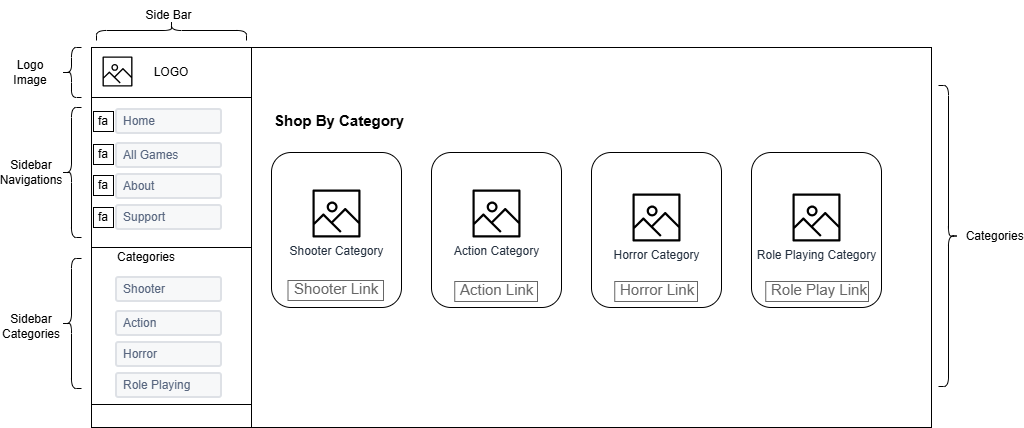

The diagram above was exported from draw.io. Its source (the exported page's mxGraphModel, read from the mxfile embedded in the PNG):
<mxGraphModel dx="1156" dy="753" grid="1" gridSize="10" guides="1" tooltips="1" connect="1" arrows="1" fold="1" page="1" pageScale="1" pageWidth="827" pageHeight="1169" math="0" shadow="0">
  <root>
    <mxCell id="0" />
    <mxCell id="1" parent="0" />
    <mxCell id="kcT_HwHxKg4al_i5GlbH-247" value="" style="rounded=0;whiteSpace=wrap;html=1;" vertex="1" parent="1">
      <mxGeometry x="261" y="202" width="680" height="380" as="geometry" />
    </mxCell>
    <mxCell id="kcT_HwHxKg4al_i5GlbH-248" value="" style="rounded=0;whiteSpace=wrap;html=1;" vertex="1" parent="1">
      <mxGeometry x="101" y="202" width="160" height="380" as="geometry" />
    </mxCell>
    <mxCell id="kcT_HwHxKg4al_i5GlbH-250" value="LOGO" style="rounded=0;whiteSpace=wrap;html=1;" vertex="1" parent="1">
      <mxGeometry x="101" y="202" width="160" height="50" as="geometry" />
    </mxCell>
    <mxCell id="kcT_HwHxKg4al_i5GlbH-251" value="" style="sketch=0;outlineConnect=0;fontColor=#232F3E;gradientColor=none;fillColor=#000000;strokeColor=none;dashed=0;verticalLabelPosition=bottom;verticalAlign=top;align=center;html=1;fontSize=12;fontStyle=0;aspect=fixed;pointerEvents=1;shape=mxgraph.aws4.container_registry_image;" vertex="1" parent="1">
      <mxGeometry x="112" y="211" width="30" height="30" as="geometry" />
    </mxCell>
    <mxCell id="kcT_HwHxKg4al_i5GlbH-252" value="" style="rounded=0;whiteSpace=wrap;html=1;" vertex="1" parent="1">
      <mxGeometry x="101" y="252" width="160" height="150" as="geometry" />
    </mxCell>
    <mxCell id="kcT_HwHxKg4al_i5GlbH-253" value="" style="rounded=0;whiteSpace=wrap;html=1;" vertex="1" parent="1">
      <mxGeometry x="101" y="402" width="160" height="157" as="geometry" />
    </mxCell>
    <mxCell id="kcT_HwHxKg4al_i5GlbH-254" value="Home" style="rounded=1;arcSize=9;fillColor=#F7F8F9;align=left;spacingLeft=5;strokeColor=#DEE1E6;html=1;strokeWidth=2;fontColor=#596780;fontSize=12" vertex="1" parent="1">
      <mxGeometry x="126" y="264" width="105" height="24" as="geometry" />
    </mxCell>
    <mxCell id="kcT_HwHxKg4al_i5GlbH-255" value="About" style="rounded=1;arcSize=9;fillColor=#F7F8F9;align=left;spacingLeft=5;strokeColor=#DEE1E6;html=1;strokeWidth=2;fontColor=#596780;fontSize=12" vertex="1" parent="1">
      <mxGeometry x="126" y="329" width="105" height="24" as="geometry" />
    </mxCell>
    <mxCell id="kcT_HwHxKg4al_i5GlbH-256" value="Support" style="rounded=1;arcSize=9;fillColor=#F7F8F9;align=left;spacingLeft=5;strokeColor=#DEE1E6;html=1;strokeWidth=2;fontColor=#596780;fontSize=12" vertex="1" parent="1">
      <mxGeometry x="126" y="360" width="105" height="24" as="geometry" />
    </mxCell>
    <mxCell id="kcT_HwHxKg4al_i5GlbH-257" value="All Games" style="rounded=1;arcSize=9;fillColor=#F7F8F9;align=left;spacingLeft=5;strokeColor=#DEE1E6;html=1;strokeWidth=2;fontColor=#596780;fontSize=12" vertex="1" parent="1">
      <mxGeometry x="126" y="298" width="105" height="24" as="geometry" />
    </mxCell>
    <mxCell id="kcT_HwHxKg4al_i5GlbH-258" value="Shooter" style="rounded=1;arcSize=9;fillColor=#F7F8F9;align=left;spacingLeft=5;strokeColor=#DEE1E6;html=1;strokeWidth=2;fontColor=#596780;fontSize=12" vertex="1" parent="1">
      <mxGeometry x="126" y="432" width="105" height="24" as="geometry" />
    </mxCell>
    <mxCell id="kcT_HwHxKg4al_i5GlbH-259" value="Horror" style="rounded=1;arcSize=9;fillColor=#F7F8F9;align=left;spacingLeft=5;strokeColor=#DEE1E6;html=1;strokeWidth=2;fontColor=#596780;fontSize=12" vertex="1" parent="1">
      <mxGeometry x="126" y="497" width="105" height="24" as="geometry" />
    </mxCell>
    <mxCell id="kcT_HwHxKg4al_i5GlbH-260" value="Role Playing" style="rounded=1;arcSize=9;fillColor=#F7F8F9;align=left;spacingLeft=5;strokeColor=#DEE1E6;html=1;strokeWidth=2;fontColor=#596780;fontSize=12" vertex="1" parent="1">
      <mxGeometry x="126" y="528" width="105" height="24" as="geometry" />
    </mxCell>
    <mxCell id="kcT_HwHxKg4al_i5GlbH-261" value="Action" style="rounded=1;arcSize=9;fillColor=#F7F8F9;align=left;spacingLeft=5;strokeColor=#DEE1E6;html=1;strokeWidth=2;fontColor=#596780;fontSize=12" vertex="1" parent="1">
      <mxGeometry x="126" y="466" width="105" height="24" as="geometry" />
    </mxCell>
    <mxCell id="kcT_HwHxKg4al_i5GlbH-262" value="fa" style="whiteSpace=wrap;html=1;aspect=fixed;" vertex="1" parent="1">
      <mxGeometry x="103" y="266" width="20" height="20" as="geometry" />
    </mxCell>
    <mxCell id="kcT_HwHxKg4al_i5GlbH-263" value="fa" style="whiteSpace=wrap;html=1;aspect=fixed;" vertex="1" parent="1">
      <mxGeometry x="103" y="299" width="20" height="20" as="geometry" />
    </mxCell>
    <mxCell id="kcT_HwHxKg4al_i5GlbH-264" value="fa" style="whiteSpace=wrap;html=1;aspect=fixed;" vertex="1" parent="1">
      <mxGeometry x="103" y="330" width="20" height="20" as="geometry" />
    </mxCell>
    <mxCell id="kcT_HwHxKg4al_i5GlbH-265" value="fa" style="whiteSpace=wrap;html=1;aspect=fixed;" vertex="1" parent="1">
      <mxGeometry x="103" y="362" width="20" height="20" as="geometry" />
    </mxCell>
    <mxCell id="kcT_HwHxKg4al_i5GlbH-266" value="Categories" style="text;html=1;whiteSpace=wrap;strokeColor=none;fillColor=none;align=center;verticalAlign=middle;rounded=0;" vertex="1" parent="1">
      <mxGeometry x="126" y="397" width="60" height="30" as="geometry" />
    </mxCell>
    <mxCell id="kcT_HwHxKg4al_i5GlbH-267" value="" style="shape=curlyBracket;whiteSpace=wrap;html=1;rounded=1;labelPosition=left;verticalLabelPosition=middle;align=right;verticalAlign=middle;" vertex="1" parent="1">
      <mxGeometry x="71" y="262" width="20" height="130" as="geometry" />
    </mxCell>
    <mxCell id="kcT_HwHxKg4al_i5GlbH-268" value="" style="shape=curlyBracket;whiteSpace=wrap;html=1;rounded=1;labelPosition=left;verticalLabelPosition=middle;align=right;verticalAlign=middle;" vertex="1" parent="1">
      <mxGeometry x="71" y="413" width="20" height="130" as="geometry" />
    </mxCell>
    <mxCell id="kcT_HwHxKg4al_i5GlbH-269" value="" style="shape=curlyBracket;whiteSpace=wrap;html=1;rounded=1;labelPosition=left;verticalLabelPosition=middle;align=right;verticalAlign=middle;" vertex="1" parent="1">
      <mxGeometry x="71" y="202" width="20" height="50" as="geometry" />
    </mxCell>
    <mxCell id="kcT_HwHxKg4al_i5GlbH-270" value="Logo Image" style="text;html=1;whiteSpace=wrap;strokeColor=none;fillColor=none;align=center;verticalAlign=middle;rounded=0;" vertex="1" parent="1">
      <mxGeometry x="10" y="212" width="60" height="30" as="geometry" />
    </mxCell>
    <mxCell id="kcT_HwHxKg4al_i5GlbH-271" value="Sidebar Navigations" style="text;html=1;whiteSpace=wrap;strokeColor=none;fillColor=none;align=center;verticalAlign=middle;rounded=0;" vertex="1" parent="1">
      <mxGeometry x="11" y="312" width="60" height="30" as="geometry" />
    </mxCell>
    <mxCell id="kcT_HwHxKg4al_i5GlbH-272" value="Sidebar Categories" style="text;html=1;whiteSpace=wrap;strokeColor=none;fillColor=none;align=center;verticalAlign=middle;rounded=0;" vertex="1" parent="1">
      <mxGeometry x="11" y="465.5" width="60" height="30" as="geometry" />
    </mxCell>
    <mxCell id="kcT_HwHxKg4al_i5GlbH-273" value="" style="shape=curlyBracket;whiteSpace=wrap;html=1;rounded=1;labelPosition=left;verticalLabelPosition=middle;align=right;verticalAlign=middle;rotation=90;" vertex="1" parent="1">
      <mxGeometry x="171" y="110" width="20" height="150" as="geometry" />
    </mxCell>
    <mxCell id="kcT_HwHxKg4al_i5GlbH-274" value="Side Bar" style="text;html=1;whiteSpace=wrap;strokeColor=none;fillColor=none;align=center;verticalAlign=middle;rounded=0;" vertex="1" parent="1">
      <mxGeometry x="137.25" y="155" width="82.5" height="30" as="geometry" />
    </mxCell>
    <mxCell id="kcT_HwHxKg4al_i5GlbH-275" value="" style="shape=curlyBracket;whiteSpace=wrap;html=1;rounded=1;labelPosition=left;verticalLabelPosition=middle;align=right;verticalAlign=middle;rotation=-180;" vertex="1" parent="1">
      <mxGeometry x="948" y="240" width="20" height="301" as="geometry" />
    </mxCell>
    <mxCell id="kcT_HwHxKg4al_i5GlbH-276" value="" style="rounded=1;whiteSpace=wrap;html=1;" vertex="1" parent="1">
      <mxGeometry x="761" y="307" width="130" height="155" as="geometry" />
    </mxCell>
    <mxCell id="kcT_HwHxKg4al_i5GlbH-277" value="" style="rounded=1;whiteSpace=wrap;html=1;" vertex="1" parent="1">
      <mxGeometry x="601" y="307" width="130" height="155" as="geometry" />
    </mxCell>
    <mxCell id="kcT_HwHxKg4al_i5GlbH-278" value="" style="rounded=1;whiteSpace=wrap;html=1;" vertex="1" parent="1">
      <mxGeometry x="441" y="307" width="130" height="155" as="geometry" />
    </mxCell>
    <mxCell id="kcT_HwHxKg4al_i5GlbH-279" value="" style="rounded=1;whiteSpace=wrap;html=1;" vertex="1" parent="1">
      <mxGeometry x="281" y="307" width="130" height="155" as="geometry" />
    </mxCell>
    <mxCell id="kcT_HwHxKg4al_i5GlbH-280" value="&lt;font style=&quot;font-size: 15px;&quot;&gt;&lt;b&gt;Shop By Category&lt;/b&gt;&lt;/font&gt;" style="text;html=1;whiteSpace=wrap;strokeColor=none;fillColor=none;align=center;verticalAlign=middle;rounded=0;" vertex="1" parent="1">
      <mxGeometry x="274" y="260" width="150" height="30" as="geometry" />
    </mxCell>
    <mxCell id="kcT_HwHxKg4al_i5GlbH-281" value="Shooter Category" style="sketch=0;outlineConnect=0;fontColor=#232F3E;gradientColor=none;fillColor=#000000;strokeColor=none;dashed=0;verticalLabelPosition=bottom;verticalAlign=top;align=center;html=1;fontSize=12;fontStyle=0;aspect=fixed;pointerEvents=1;shape=mxgraph.aws4.container_registry_image;" vertex="1" parent="1">
      <mxGeometry x="322" y="344" width="48" height="48" as="geometry" />
    </mxCell>
    <mxCell id="kcT_HwHxKg4al_i5GlbH-282" value="Action Category" style="sketch=0;outlineConnect=0;fontColor=#232F3E;gradientColor=none;fillColor=#000000;strokeColor=none;dashed=0;verticalLabelPosition=bottom;verticalAlign=top;align=center;html=1;fontSize=12;fontStyle=0;aspect=fixed;pointerEvents=1;shape=mxgraph.aws4.container_registry_image;" vertex="1" parent="1">
      <mxGeometry x="482" y="344" width="48" height="48" as="geometry" />
    </mxCell>
    <mxCell id="kcT_HwHxKg4al_i5GlbH-283" value="Horror Category" style="sketch=0;outlineConnect=0;fontColor=#232F3E;gradientColor=none;fillColor=#000000;strokeColor=none;dashed=0;verticalLabelPosition=bottom;verticalAlign=top;align=center;html=1;fontSize=12;fontStyle=0;aspect=fixed;pointerEvents=1;shape=mxgraph.aws4.container_registry_image;" vertex="1" parent="1">
      <mxGeometry x="642" y="348" width="48" height="48" as="geometry" />
    </mxCell>
    <mxCell id="kcT_HwHxKg4al_i5GlbH-284" value="Role Playing Category" style="sketch=0;outlineConnect=0;fontColor=#232F3E;gradientColor=none;fillColor=#000000;strokeColor=none;dashed=0;verticalLabelPosition=bottom;verticalAlign=top;align=center;html=1;fontSize=12;fontStyle=0;aspect=fixed;pointerEvents=1;shape=mxgraph.aws4.container_registry_image;" vertex="1" parent="1">
      <mxGeometry x="802" y="348" width="48" height="48" as="geometry" />
    </mxCell>
    <mxCell id="kcT_HwHxKg4al_i5GlbH-285" value="&lt;span style=&quot;font-size: 15px;&quot;&gt;Shooter Link&lt;/span&gt;" style="strokeWidth=1;shadow=0;dashed=0;align=center;html=1;shape=mxgraph.mockup.text.textBox;fontColor=#666666;align=left;fontSize=17;spacingLeft=4;spacingTop=-3;whiteSpace=wrap;strokeColor=#666666;mainText=" vertex="1" parent="1">
      <mxGeometry x="297.5" y="435" width="95.5" height="20" as="geometry" />
    </mxCell>
    <mxCell id="kcT_HwHxKg4al_i5GlbH-286" value="&lt;span style=&quot;font-size: 15px;&quot;&gt;Horror Link&lt;/span&gt;" style="strokeWidth=1;shadow=0;dashed=0;align=center;html=1;shape=mxgraph.mockup.text.textBox;fontColor=#666666;align=left;fontSize=17;spacingLeft=4;spacingTop=-3;whiteSpace=wrap;strokeColor=#666666;mainText=" vertex="1" parent="1">
      <mxGeometry x="624.25" y="436" width="82.75" height="20" as="geometry" />
    </mxCell>
    <mxCell id="kcT_HwHxKg4al_i5GlbH-287" value="&lt;span style=&quot;font-size: 15px;&quot;&gt;Action Link&lt;/span&gt;" style="strokeWidth=1;shadow=0;dashed=0;align=center;html=1;shape=mxgraph.mockup.text.textBox;fontColor=#666666;align=left;fontSize=17;spacingLeft=4;spacingTop=-3;whiteSpace=wrap;strokeColor=#666666;mainText=" vertex="1" parent="1">
      <mxGeometry x="464.25" y="436" width="82.75" height="20" as="geometry" />
    </mxCell>
    <mxCell id="kcT_HwHxKg4al_i5GlbH-288" value="&lt;span style=&quot;font-size: 15px;&quot;&gt;Role Play Link&lt;/span&gt;" style="strokeWidth=1;shadow=0;dashed=0;align=center;html=1;shape=mxgraph.mockup.text.textBox;fontColor=#666666;align=left;fontSize=17;spacingLeft=4;spacingTop=-3;whiteSpace=wrap;strokeColor=#666666;mainText=" vertex="1" parent="1">
      <mxGeometry x="775.25" y="436" width="102.75" height="20" as="geometry" />
    </mxCell>
    <mxCell id="kcT_HwHxKg4al_i5GlbH-289" value="&amp;nbsp;Categories" style="text;html=1;whiteSpace=wrap;strokeColor=none;fillColor=none;align=center;verticalAlign=middle;rounded=0;" vertex="1" parent="1">
      <mxGeometry x="973" y="376" width="60" height="30" as="geometry" />
    </mxCell>
  </root>
</mxGraphModel>